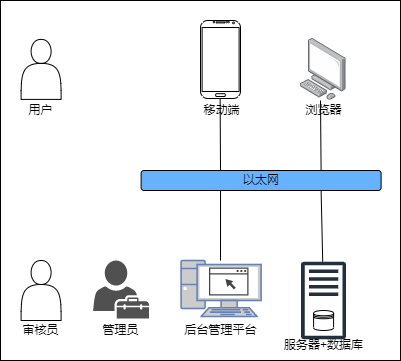

The diagram above was exported from draw.io. Its source (the exported page's mxGraphModel, read from the mxfile embedded in the PNG):
<mxGraphModel dx="1099" dy="777" grid="1" gridSize="10" guides="1" tooltips="1" connect="1" arrows="1" fold="1" page="1" pageScale="1" pageWidth="1654" pageHeight="1169" math="0" shadow="0">
  <root>
    <mxCell id="0" />
    <mxCell id="1" parent="0" />
    <mxCell id="-D6vZ_c1LeDEMA8SyyxT-34" value="" style="rounded=0;whiteSpace=wrap;html=1;strokeColor=#000000;fillColor=#FFFFFF;" parent="1" vertex="1">
      <mxGeometry x="20" y="20" width="400" height="360" as="geometry" />
    </mxCell>
    <mxCell id="-D6vZ_c1LeDEMA8SyyxT-2" value="" style="shape=actor;whiteSpace=wrap;html=1;" parent="1" vertex="1">
      <mxGeometry x="40.599999999999994" y="58.9" width="40" height="60" as="geometry" />
    </mxCell>
    <mxCell id="-D6vZ_c1LeDEMA8SyyxT-12" value="" style="verticalLabelPosition=bottom;verticalAlign=top;html=1;shadow=0;dashed=0;strokeWidth=1;shape=mxgraph.android.phone2;strokeColor=#000000;aspect=fixed;" parent="1" vertex="1">
      <mxGeometry x="220" y="40" width="40" height="78" as="geometry" />
    </mxCell>
    <mxCell id="-D6vZ_c1LeDEMA8SyyxT-16" value="" style="group;aspect=fixed;" parent="1" vertex="1" connectable="0">
      <mxGeometry x="200.6" y="280" width="80" height="55.99" as="geometry" />
    </mxCell>
    <mxCell id="-D6vZ_c1LeDEMA8SyyxT-15" value="" style="fontColor=#0066CC;verticalAlign=top;verticalLabelPosition=bottom;labelPosition=center;align=center;html=1;outlineConnect=0;fillColor=#CCCCCC;strokeColor=#6881B3;gradientColor=none;gradientDirection=north;strokeWidth=2;shape=mxgraph.networks.pc;aspect=fixed;" parent="-D6vZ_c1LeDEMA8SyyxT-16" vertex="1">
      <mxGeometry width="79.99533418873206" height="55.989735215210544" as="geometry" />
    </mxCell>
    <mxCell id="-D6vZ_c1LeDEMA8SyyxT-14" value="" style="sketch=0;pointerEvents=1;shadow=0;dashed=0;html=1;strokeColor=none;fillColor=#434445;aspect=fixed;labelPosition=center;verticalLabelPosition=bottom;verticalAlign=top;align=center;outlineConnect=0;shape=mxgraph.vvd.web_browser;" parent="-D6vZ_c1LeDEMA8SyyxT-16" vertex="1">
      <mxGeometry x="27.996500437445317" y="6.99875" width="39.43776974221393" height="27.994867607605272" as="geometry" />
    </mxCell>
    <mxCell id="-D6vZ_c1LeDEMA8SyyxT-17" value="" style="points=[];aspect=fixed;html=1;align=center;shadow=0;dashed=0;image;image=img/lib/allied_telesis/computer_and_terminals/Personal_Computer.svg;" parent="1" vertex="1">
      <mxGeometry x="320" y="58" width="45.6" height="61.800000000000004" as="geometry" />
    </mxCell>
    <mxCell id="-D6vZ_c1LeDEMA8SyyxT-18" value="以太网" style="rounded=1;whiteSpace=wrap;html=1;fillColor=#66B2FF;" parent="1" vertex="1">
      <mxGeometry x="160.6" y="190" width="240" height="20" as="geometry" />
    </mxCell>
    <mxCell id="-D6vZ_c1LeDEMA8SyyxT-19" value="" style="shape=actor;whiteSpace=wrap;html=1;" parent="1" vertex="1">
      <mxGeometry x="40.599999999999994" y="280" width="40" height="60" as="geometry" />
    </mxCell>
    <mxCell id="-D6vZ_c1LeDEMA8SyyxT-20" value="" style="sketch=0;pointerEvents=1;shadow=0;dashed=0;html=1;strokeColor=none;fillColor=#505050;labelPosition=center;verticalLabelPosition=bottom;verticalAlign=top;outlineConnect=0;align=center;shape=mxgraph.office.users.tenant_admin;" parent="1" vertex="1">
      <mxGeometry x="112.6" y="280" width="56" height="58" as="geometry" />
    </mxCell>
    <mxCell id="-D6vZ_c1LeDEMA8SyyxT-21" value="" style="group" parent="1" vertex="1" connectable="0">
      <mxGeometry x="320.6" y="280" width="45" height="80" as="geometry" />
    </mxCell>
    <mxCell id="-D6vZ_c1LeDEMA8SyyxT-10" value="" style="sketch=0;outlineConnect=0;fontColor=#232F3E;gradientColor=none;fillColor=#232F3D;strokeColor=none;dashed=0;verticalLabelPosition=bottom;verticalAlign=top;align=center;html=1;fontSize=12;fontStyle=0;pointerEvents=1;shape=mxgraph.aws4.traditional_server;" parent="-D6vZ_c1LeDEMA8SyyxT-21" vertex="1">
      <mxGeometry width="45" height="80" as="geometry" />
    </mxCell>
    <mxCell id="-D6vZ_c1LeDEMA8SyyxT-11" value="" style="shape=datastore;whiteSpace=wrap;html=1;" parent="-D6vZ_c1LeDEMA8SyyxT-21" vertex="1">
      <mxGeometry x="12.5" y="50" width="20" height="20" as="geometry" />
    </mxCell>
    <mxCell id="-D6vZ_c1LeDEMA8SyyxT-23" value="" style="endArrow=none;html=1;rounded=0;entryX=0.491;entryY=0.997;entryDx=0;entryDy=0;entryPerimeter=0;" parent="1" target="-D6vZ_c1LeDEMA8SyyxT-12" edge="1">
      <mxGeometry width="50" height="50" relative="1" as="geometry">
        <mxPoint x="240" y="190" as="sourcePoint" />
        <mxPoint x="280" y="150" as="targetPoint" />
      </mxGeometry>
    </mxCell>
    <mxCell id="-D6vZ_c1LeDEMA8SyyxT-24" value="" style="endArrow=none;html=1;rounded=0;entryX=0.75;entryY=0;entryDx=0;entryDy=0;" parent="1" target="-D6vZ_c1LeDEMA8SyyxT-18" edge="1">
      <mxGeometry width="50" height="50" relative="1" as="geometry">
        <mxPoint x="340" y="120" as="sourcePoint" />
        <mxPoint x="340" y="130" as="targetPoint" />
      </mxGeometry>
    </mxCell>
    <mxCell id="-D6vZ_c1LeDEMA8SyyxT-25" value="" style="endArrow=none;html=1;rounded=0;entryX=0.75;entryY=1;entryDx=0;entryDy=0;" parent="1" source="-D6vZ_c1LeDEMA8SyyxT-10" target="-D6vZ_c1LeDEMA8SyyxT-18" edge="1">
      <mxGeometry width="50" height="50" relative="1" as="geometry">
        <mxPoint x="310" y="290" as="sourcePoint" />
        <mxPoint x="360" y="240" as="targetPoint" />
      </mxGeometry>
    </mxCell>
    <mxCell id="-D6vZ_c1LeDEMA8SyyxT-26" value="" style="endArrow=none;html=1;rounded=0;entryX=0.331;entryY=1.005;entryDx=0;entryDy=0;entryPerimeter=0;" parent="1" target="-D6vZ_c1LeDEMA8SyyxT-18" edge="1">
      <mxGeometry width="50" height="50" relative="1" as="geometry">
        <mxPoint x="240" y="280" as="sourcePoint" />
        <mxPoint x="290" y="220" as="targetPoint" />
      </mxGeometry>
    </mxCell>
    <mxCell id="-D6vZ_c1LeDEMA8SyyxT-27" value="用户" style="text;html=1;align=center;verticalAlign=middle;resizable=0;points=[];autosize=1;strokeColor=none;fillColor=none;" parent="1" vertex="1">
      <mxGeometry x="35" y="115" width="50" height="30" as="geometry" />
    </mxCell>
    <mxCell id="-D6vZ_c1LeDEMA8SyyxT-28" value="移动端" style="text;html=1;align=center;verticalAlign=middle;resizable=0;points=[];autosize=1;strokeColor=none;fillColor=none;" parent="1" vertex="1">
      <mxGeometry x="210.6" y="115" width="60" height="30" as="geometry" />
    </mxCell>
    <mxCell id="-D6vZ_c1LeDEMA8SyyxT-29" value="浏览器" style="text;html=1;align=center;verticalAlign=middle;resizable=0;points=[];autosize=1;strokeColor=none;fillColor=none;" parent="1" vertex="1">
      <mxGeometry x="312.8" y="115" width="60" height="30" as="geometry" />
    </mxCell>
    <mxCell id="-D6vZ_c1LeDEMA8SyyxT-30" value="审核员" style="text;html=1;align=center;verticalAlign=middle;resizable=0;points=[];autosize=1;strokeColor=none;fillColor=none;" parent="1" vertex="1">
      <mxGeometry x="30" y="335" width="60" height="30" as="geometry" />
    </mxCell>
    <mxCell id="-D6vZ_c1LeDEMA8SyyxT-31" value="管理员" style="text;html=1;align=center;verticalAlign=middle;resizable=0;points=[];autosize=1;strokeColor=none;fillColor=none;" parent="1" vertex="1">
      <mxGeometry x="110" y="335" width="60" height="30" as="geometry" />
    </mxCell>
    <mxCell id="-D6vZ_c1LeDEMA8SyyxT-32" value="后台管理平台" style="text;html=1;align=center;verticalAlign=middle;resizable=0;points=[];autosize=1;strokeColor=none;fillColor=none;" parent="1" vertex="1">
      <mxGeometry x="190" y="335" width="100" height="30" as="geometry" />
    </mxCell>
    <mxCell id="-D6vZ_c1LeDEMA8SyyxT-33" value="服务器+数据库" style="text;html=1;align=center;verticalAlign=middle;resizable=0;points=[];autosize=1;strokeColor=none;fillColor=none;" parent="1" vertex="1">
      <mxGeometry x="292.8" y="350" width="100" height="30" as="geometry" />
    </mxCell>
  </root>
</mxGraphModel>